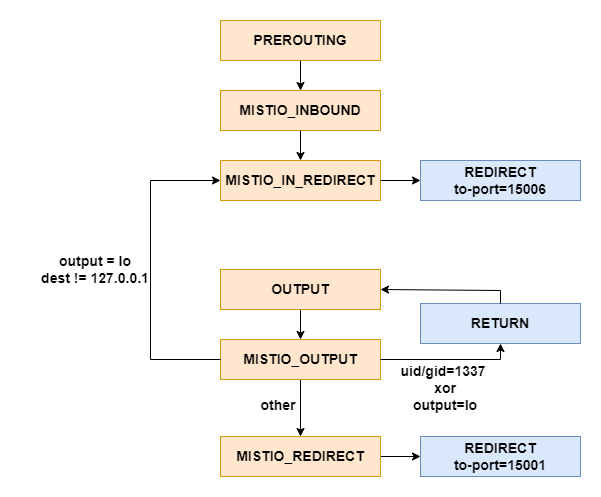

The diagram above was exported from draw.io. Its source (the exported page's mxGraphModel, read from the mxfile embedded in the PNG):
<mxGraphModel dx="1221" dy="823" grid="1" gridSize="10" guides="1" tooltips="1" connect="1" arrows="1" fold="1" page="1" pageScale="1" pageWidth="827" pageHeight="1169" math="0" shadow="0">
  <root>
    <mxCell id="0" />
    <mxCell id="1" parent="0" />
    <mxCell id="7PubjfezFdyyQK99bSPI-1" value="&lt;font size=&quot;1&quot; style=&quot;&quot;&gt;&lt;b style=&quot;font-size: 14px;&quot;&gt;PREROUTING&lt;/b&gt;&lt;/font&gt;" style="rounded=0;whiteSpace=wrap;html=1;fillColor=#ffe6cc;strokeColor=#d79b00;" vertex="1" parent="1">
      <mxGeometry x="300" y="230" width="160" height="40" as="geometry" />
    </mxCell>
    <mxCell id="7PubjfezFdyyQK99bSPI-2" value="" style="endArrow=classic;html=1;rounded=0;exitX=0.5;exitY=1;exitDx=0;exitDy=0;entryX=0.5;entryY=0;entryDx=0;entryDy=0;" edge="1" parent="1" source="7PubjfezFdyyQK99bSPI-1" target="7PubjfezFdyyQK99bSPI-3">
      <mxGeometry width="50" height="50" relative="1" as="geometry">
        <mxPoint x="390" y="450" as="sourcePoint" />
        <mxPoint x="360" y="320" as="targetPoint" />
      </mxGeometry>
    </mxCell>
    <mxCell id="7PubjfezFdyyQK99bSPI-3" value="&lt;font size=&quot;1&quot; style=&quot;&quot;&gt;&lt;b style=&quot;font-size: 14px;&quot;&gt;MISTIO_INBOUND&lt;/b&gt;&lt;/font&gt;" style="rounded=0;whiteSpace=wrap;html=1;fillColor=#ffe6cc;strokeColor=#d79b00;" vertex="1" parent="1">
      <mxGeometry x="300" y="300" width="160" height="40" as="geometry" />
    </mxCell>
    <mxCell id="7PubjfezFdyyQK99bSPI-4" value="" style="endArrow=classic;html=1;rounded=0;exitX=0.5;exitY=1;exitDx=0;exitDy=0;entryX=0.5;entryY=0;entryDx=0;entryDy=0;" edge="1" parent="1" target="7PubjfezFdyyQK99bSPI-5" source="7PubjfezFdyyQK99bSPI-3">
      <mxGeometry width="50" height="50" relative="1" as="geometry">
        <mxPoint x="375" y="400" as="sourcePoint" />
        <mxPoint x="360" y="450" as="targetPoint" />
      </mxGeometry>
    </mxCell>
    <mxCell id="7PubjfezFdyyQK99bSPI-5" value="&lt;font size=&quot;1&quot; style=&quot;&quot;&gt;&lt;b style=&quot;font-size: 14px;&quot;&gt;MISTIO_IN_REDIRECT&lt;/b&gt;&lt;/font&gt;" style="rounded=0;whiteSpace=wrap;html=1;fillColor=#ffe6cc;strokeColor=#d79b00;" vertex="1" parent="1">
      <mxGeometry x="300" y="370" width="160" height="40" as="geometry" />
    </mxCell>
    <mxCell id="7PubjfezFdyyQK99bSPI-7" value="" style="endArrow=classic;html=1;rounded=0;exitX=1;exitY=0.5;exitDx=0;exitDy=0;" edge="1" parent="1" source="7PubjfezFdyyQK99bSPI-5">
      <mxGeometry width="50" height="50" relative="1" as="geometry">
        <mxPoint x="360" y="530" as="sourcePoint" />
        <mxPoint x="500" y="390" as="targetPoint" />
      </mxGeometry>
    </mxCell>
    <mxCell id="7PubjfezFdyyQK99bSPI-8" value="&lt;span style=&quot;font-size: 14px;&quot;&gt;&lt;b&gt;REDIRECT&lt;/b&gt;&lt;/span&gt;&lt;div&gt;&lt;span style=&quot;font-size: 14px;&quot;&gt;&lt;b&gt;to-port=15006&lt;/b&gt;&lt;/span&gt;&lt;/div&gt;" style="rounded=0;whiteSpace=wrap;html=1;fillColor=#dae8fc;strokeColor=#6c8ebf;" vertex="1" parent="1">
      <mxGeometry x="500" y="370" width="160" height="40" as="geometry" />
    </mxCell>
    <mxCell id="7PubjfezFdyyQK99bSPI-18" value="" style="edgeStyle=orthogonalEdgeStyle;rounded=0;orthogonalLoop=1;jettySize=auto;html=1;" edge="1" parent="1" source="7PubjfezFdyyQK99bSPI-9" target="7PubjfezFdyyQK99bSPI-11">
      <mxGeometry relative="1" as="geometry" />
    </mxCell>
    <mxCell id="7PubjfezFdyyQK99bSPI-9" value="&lt;font size=&quot;1&quot; style=&quot;&quot;&gt;&lt;b style=&quot;font-size: 14px;&quot;&gt;MISTIO_REDIRECT&lt;/b&gt;&lt;/font&gt;" style="rounded=0;whiteSpace=wrap;html=1;fillColor=#ffe6cc;strokeColor=#d79b00;" vertex="1" parent="1">
      <mxGeometry x="300" y="646" width="160" height="40" as="geometry" />
    </mxCell>
    <mxCell id="7PubjfezFdyyQK99bSPI-11" value="&lt;span style=&quot;font-size: 14px;&quot;&gt;&lt;b&gt;REDIRECT&lt;/b&gt;&lt;/span&gt;&lt;div&gt;&lt;span style=&quot;font-size: 14px;&quot;&gt;&lt;b&gt;to-port=15001&lt;/b&gt;&lt;/span&gt;&lt;/div&gt;" style="rounded=0;whiteSpace=wrap;html=1;fillColor=#dae8fc;strokeColor=#6c8ebf;" vertex="1" parent="1">
      <mxGeometry x="500" y="646" width="160" height="40" as="geometry" />
    </mxCell>
    <mxCell id="7PubjfezFdyyQK99bSPI-15" value="" style="edgeStyle=orthogonalEdgeStyle;rounded=0;orthogonalLoop=1;jettySize=auto;html=1;" edge="1" parent="1" source="7PubjfezFdyyQK99bSPI-13" target="7PubjfezFdyyQK99bSPI-14">
      <mxGeometry relative="1" as="geometry" />
    </mxCell>
    <mxCell id="7PubjfezFdyyQK99bSPI-13" value="&lt;font size=&quot;1&quot; style=&quot;&quot;&gt;&lt;b style=&quot;font-size: 14px;&quot;&gt;OUTPUT&lt;/b&gt;&lt;/font&gt;" style="rounded=0;whiteSpace=wrap;html=1;fillColor=#ffe6cc;strokeColor=#d79b00;" vertex="1" parent="1">
      <mxGeometry x="300" y="479" width="160" height="40" as="geometry" />
    </mxCell>
    <mxCell id="7PubjfezFdyyQK99bSPI-17" value="" style="edgeStyle=orthogonalEdgeStyle;rounded=0;orthogonalLoop=1;jettySize=auto;html=1;" edge="1" parent="1" source="7PubjfezFdyyQK99bSPI-14" target="7PubjfezFdyyQK99bSPI-9">
      <mxGeometry relative="1" as="geometry" />
    </mxCell>
    <mxCell id="7PubjfezFdyyQK99bSPI-14" value="&lt;font size=&quot;1&quot; style=&quot;&quot;&gt;&lt;b style=&quot;font-size: 14px;&quot;&gt;MISTIO_OUTPUT&lt;/b&gt;&lt;/font&gt;" style="rounded=0;whiteSpace=wrap;html=1;fillColor=#ffe6cc;strokeColor=#d79b00;" vertex="1" parent="1">
      <mxGeometry x="300" y="549" width="160" height="40" as="geometry" />
    </mxCell>
    <mxCell id="7PubjfezFdyyQK99bSPI-16" value="" style="endArrow=classic;html=1;rounded=0;exitX=0;exitY=0.5;exitDx=0;exitDy=0;entryX=0;entryY=0.5;entryDx=0;entryDy=0;" edge="1" parent="1" source="7PubjfezFdyyQK99bSPI-14" target="7PubjfezFdyyQK99bSPI-5">
      <mxGeometry width="50" height="50" relative="1" as="geometry">
        <mxPoint x="240" y="640" as="sourcePoint" />
        <mxPoint x="200" y="400" as="targetPoint" />
        <Array as="points">
          <mxPoint x="230" y="569" />
          <mxPoint x="230" y="390" />
        </Array>
      </mxGeometry>
    </mxCell>
    <mxCell id="7PubjfezFdyyQK99bSPI-19" value="&lt;span style=&quot;font-size: 14px;&quot;&gt;&lt;b&gt;RETURN&lt;/b&gt;&lt;/span&gt;" style="rounded=0;whiteSpace=wrap;html=1;fillColor=#dae8fc;strokeColor=#6c8ebf;" vertex="1" parent="1">
      <mxGeometry x="500" y="513" width="160" height="40" as="geometry" />
    </mxCell>
    <mxCell id="7PubjfezFdyyQK99bSPI-20" value="" style="endArrow=classic;html=1;rounded=0;exitX=1;exitY=0.5;exitDx=0;exitDy=0;entryX=0.5;entryY=1;entryDx=0;entryDy=0;" edge="1" parent="1" source="7PubjfezFdyyQK99bSPI-14" target="7PubjfezFdyyQK99bSPI-19">
      <mxGeometry width="50" height="50" relative="1" as="geometry">
        <mxPoint x="570" y="600" as="sourcePoint" />
        <mxPoint x="580" y="569" as="targetPoint" />
        <Array as="points">
          <mxPoint x="580" y="569" />
        </Array>
      </mxGeometry>
    </mxCell>
    <mxCell id="7PubjfezFdyyQK99bSPI-21" value="" style="endArrow=classic;html=1;rounded=0;exitX=0.5;exitY=0;exitDx=0;exitDy=0;entryX=1;entryY=0.5;entryDx=0;entryDy=0;" edge="1" parent="1" source="7PubjfezFdyyQK99bSPI-19" target="7PubjfezFdyyQK99bSPI-13">
      <mxGeometry width="50" height="50" relative="1" as="geometry">
        <mxPoint x="540" y="500" as="sourcePoint" />
        <mxPoint x="590" y="450" as="targetPoint" />
        <Array as="points">
          <mxPoint x="580" y="500" />
        </Array>
      </mxGeometry>
    </mxCell>
    <mxCell id="7PubjfezFdyyQK99bSPI-22" value="&lt;font style=&quot;font-size: 14px;&quot;&gt;&lt;b&gt;output = lo&lt;/b&gt;&lt;/font&gt;&lt;div style=&quot;font-size: 14px;&quot;&gt;&lt;font style=&quot;font-size: 14px;&quot;&gt;&lt;b&gt;dest != 127.0.0.1&lt;/b&gt;&lt;/font&gt;&lt;/div&gt;" style="text;html=1;align=center;verticalAlign=middle;whiteSpace=wrap;rounded=0;" vertex="1" parent="1">
      <mxGeometry x="100" y="439" width="150" height="80" as="geometry" />
    </mxCell>
    <mxCell id="7PubjfezFdyyQK99bSPI-24" value="&lt;span style=&quot;font-size: 14px;&quot;&gt;&lt;b&gt;uid/gid=1337&amp;nbsp;&lt;/b&gt;&lt;/span&gt;&lt;div&gt;&lt;span style=&quot;font-size: 14px;&quot;&gt;&lt;b&gt;xor&lt;/b&gt;&lt;/span&gt;&lt;/div&gt;&lt;div&gt;&lt;span style=&quot;font-size: 14px;&quot;&gt;&lt;b&gt;output=lo&lt;/b&gt;&lt;/span&gt;&lt;/div&gt;" style="text;html=1;align=center;verticalAlign=middle;whiteSpace=wrap;rounded=0;" vertex="1" parent="1">
      <mxGeometry x="450" y="558" width="150" height="80" as="geometry" />
    </mxCell>
    <mxCell id="7PubjfezFdyyQK99bSPI-25" value="&lt;span style=&quot;font-size: 14px;&quot;&gt;&lt;b&gt;other&lt;/b&gt;&lt;/span&gt;" style="text;html=1;align=center;verticalAlign=middle;whiteSpace=wrap;rounded=0;" vertex="1" parent="1">
      <mxGeometry x="283" y="575" width="150" height="80" as="geometry" />
    </mxCell>
  </root>
</mxGraphModel>